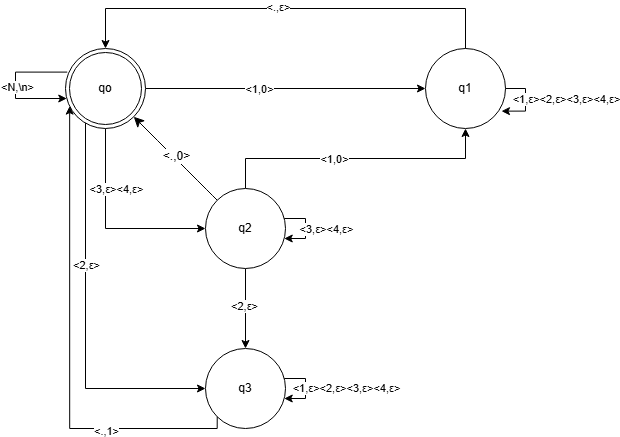

The diagram above was exported from draw.io. Its source (the exported page's mxGraphModel, read from the mxfile embedded in the PNG):
<mxGraphModel dx="1553" dy="794" grid="1" gridSize="10" guides="1" tooltips="1" connect="1" arrows="1" fold="1" page="1" pageScale="1" pageWidth="850" pageHeight="1100" math="0" shadow="0">
  <root>
    <mxCell id="0" />
    <mxCell id="1" parent="0" />
    <mxCell id="2wg4izW3m6LpjbrDu_cd-3" value="" style="edgeStyle=orthogonalEdgeStyle;rounded=0;orthogonalLoop=1;jettySize=auto;html=1;" parent="1" source="FElHwssK-RDZoDe2-0ja-1" target="2wg4izW3m6LpjbrDu_cd-2" edge="1">
      <mxGeometry relative="1" as="geometry" />
    </mxCell>
    <mxCell id="2wg4izW3m6LpjbrDu_cd-4" value="&amp;lt;1,0&amp;gt;" style="edgeLabel;html=1;align=center;verticalAlign=middle;resizable=0;points=[];" parent="2wg4izW3m6LpjbrDu_cd-3" connectable="0" vertex="1">
      <mxGeometry x="-0.1964" relative="1" as="geometry">
        <mxPoint as="offset" />
      </mxGeometry>
    </mxCell>
    <mxCell id="2wg4izW3m6LpjbrDu_cd-12" value="" style="edgeStyle=orthogonalEdgeStyle;rounded=0;orthogonalLoop=1;jettySize=auto;html=1;" parent="1" source="FElHwssK-RDZoDe2-0ja-1" target="2wg4izW3m6LpjbrDu_cd-11" edge="1">
      <mxGeometry relative="1" as="geometry">
        <Array as="points">
          <mxPoint x="-680" y="410" />
        </Array>
      </mxGeometry>
    </mxCell>
    <mxCell id="2wg4izW3m6LpjbrDu_cd-13" value="&amp;lt;3,ε&amp;gt;&amp;lt;4,ε&amp;gt;" style="edgeLabel;html=1;align=center;verticalAlign=middle;resizable=0;points=[];" parent="2wg4izW3m6LpjbrDu_cd-12" connectable="0" vertex="1">
      <mxGeometry x="-0.4019" relative="1" as="geometry">
        <mxPoint x="10" as="offset" />
      </mxGeometry>
    </mxCell>
    <mxCell id="2wg4izW3m6LpjbrDu_cd-25" style="edgeStyle=orthogonalEdgeStyle;rounded=0;orthogonalLoop=1;jettySize=auto;html=1;entryX=0;entryY=0.5;entryDx=0;entryDy=0;exitX=0;exitY=1;exitDx=0;exitDy=0;" parent="1" source="FElHwssK-RDZoDe2-0ja-1" target="2wg4izW3m6LpjbrDu_cd-19" edge="1">
      <mxGeometry relative="1" as="geometry">
        <Array as="points">
          <mxPoint x="-700" y="298" />
          <mxPoint x="-700" y="570" />
        </Array>
      </mxGeometry>
    </mxCell>
    <mxCell id="2wg4izW3m6LpjbrDu_cd-26" value="&amp;lt;2,ε&amp;gt;" style="edgeLabel;html=1;align=center;verticalAlign=middle;resizable=0;points=[];" parent="2wg4izW3m6LpjbrDu_cd-25" connectable="0" vertex="1">
      <mxGeometry x="-0.2222" relative="1" as="geometry">
        <mxPoint as="offset" />
      </mxGeometry>
    </mxCell>
    <mxCell id="FElHwssK-RDZoDe2-0ja-1" value="qo" style="ellipse;shape=doubleEllipse;whiteSpace=wrap;html=1;aspect=fixed;" parent="1" vertex="1">
      <mxGeometry x="-720" y="230" width="80" height="80" as="geometry" />
    </mxCell>
    <mxCell id="2wg4izW3m6LpjbrDu_cd-2" value="q1" style="ellipse;whiteSpace=wrap;html=1;" parent="1" vertex="1">
      <mxGeometry x="-360" y="230" width="80" height="80" as="geometry" />
    </mxCell>
    <mxCell id="2wg4izW3m6LpjbrDu_cd-5" style="edgeStyle=orthogonalEdgeStyle;rounded=0;orthogonalLoop=1;jettySize=auto;html=1;entryX=0.5;entryY=0;entryDx=0;entryDy=0;" parent="1" source="2wg4izW3m6LpjbrDu_cd-2" target="FElHwssK-RDZoDe2-0ja-1" edge="1">
      <mxGeometry relative="1" as="geometry">
        <Array as="points">
          <mxPoint x="-320" y="190" />
          <mxPoint x="-680" y="190" />
        </Array>
      </mxGeometry>
    </mxCell>
    <mxCell id="2wg4izW3m6LpjbrDu_cd-6" value="&amp;lt;.,ε&amp;gt;" style="edgeLabel;html=1;align=center;verticalAlign=middle;resizable=0;points=[];" parent="2wg4izW3m6LpjbrDu_cd-5" connectable="0" vertex="1">
      <mxGeometry x="0.0358" y="-2" relative="1" as="geometry">
        <mxPoint as="offset" />
      </mxGeometry>
    </mxCell>
    <mxCell id="2wg4izW3m6LpjbrDu_cd-7" style="edgeStyle=orthogonalEdgeStyle;rounded=0;orthogonalLoop=1;jettySize=auto;html=1;elbow=vertical;exitX=0.022;exitY=0.295;exitDx=0;exitDy=0;exitPerimeter=0;" parent="1" source="FElHwssK-RDZoDe2-0ja-1" target="FElHwssK-RDZoDe2-0ja-1" edge="1">
      <mxGeometry relative="1" as="geometry">
        <Array as="points">
          <mxPoint x="-770" y="254" />
          <mxPoint x="-770" y="280" />
        </Array>
      </mxGeometry>
    </mxCell>
    <mxCell id="2wg4izW3m6LpjbrDu_cd-8" value="&amp;lt;N,\n&amp;gt;" style="edgeLabel;html=1;align=center;verticalAlign=middle;resizable=0;points=[];" parent="2wg4izW3m6LpjbrDu_cd-7" connectable="0" vertex="1">
      <mxGeometry x="0.0316" y="1" relative="1" as="geometry">
        <mxPoint as="offset" />
      </mxGeometry>
    </mxCell>
    <mxCell id="2wg4izW3m6LpjbrDu_cd-9" style="edgeStyle=orthogonalEdgeStyle;rounded=0;orthogonalLoop=1;jettySize=auto;html=1;entryX=0.95;entryY=0.783;entryDx=0;entryDy=0;entryPerimeter=0;" parent="1" source="2wg4izW3m6LpjbrDu_cd-2" target="2wg4izW3m6LpjbrDu_cd-2" edge="1">
      <mxGeometry relative="1" as="geometry">
        <Array as="points">
          <mxPoint x="-260" y="270" />
          <mxPoint x="-260" y="293" />
        </Array>
      </mxGeometry>
    </mxCell>
    <mxCell id="2wg4izW3m6LpjbrDu_cd-10" value="&amp;lt;1,ε&amp;gt;&amp;lt;2,ε&amp;gt;&amp;lt;3,ε&amp;gt;&amp;lt;4,ε&amp;gt;" style="edgeLabel;html=1;align=center;verticalAlign=middle;resizable=0;points=[];" parent="2wg4izW3m6LpjbrDu_cd-9" connectable="0" vertex="1">
      <mxGeometry x="-0.0991" y="1" relative="1" as="geometry">
        <mxPoint x="39" as="offset" />
      </mxGeometry>
    </mxCell>
    <mxCell id="2wg4izW3m6LpjbrDu_cd-17" style="edgeStyle=orthogonalEdgeStyle;rounded=0;orthogonalLoop=1;jettySize=auto;html=1;" parent="1" source="2wg4izW3m6LpjbrDu_cd-11" target="2wg4izW3m6LpjbrDu_cd-2" edge="1">
      <mxGeometry relative="1" as="geometry">
        <Array as="points">
          <mxPoint x="-540" y="340" />
          <mxPoint x="-320" y="340" />
        </Array>
      </mxGeometry>
    </mxCell>
    <mxCell id="2wg4izW3m6LpjbrDu_cd-18" value="&amp;lt;1,0&amp;gt;" style="edgeLabel;html=1;align=center;verticalAlign=middle;resizable=0;points=[];" parent="2wg4izW3m6LpjbrDu_cd-17" connectable="0" vertex="1">
      <mxGeometry x="-0.1547" relative="1" as="geometry">
        <mxPoint as="offset" />
      </mxGeometry>
    </mxCell>
    <mxCell id="2wg4izW3m6LpjbrDu_cd-20" value="" style="edgeStyle=orthogonalEdgeStyle;rounded=0;orthogonalLoop=1;jettySize=auto;html=1;" parent="1" source="2wg4izW3m6LpjbrDu_cd-11" target="2wg4izW3m6LpjbrDu_cd-19" edge="1">
      <mxGeometry relative="1" as="geometry" />
    </mxCell>
    <mxCell id="2wg4izW3m6LpjbrDu_cd-21" value="&amp;lt;2,ε&amp;gt;" style="edgeLabel;html=1;align=center;verticalAlign=middle;resizable=0;points=[];" parent="2wg4izW3m6LpjbrDu_cd-20" connectable="0" vertex="1">
      <mxGeometry x="-0.0845" y="-2" relative="1" as="geometry">
        <mxPoint as="offset" />
      </mxGeometry>
    </mxCell>
    <mxCell id="rHutuH7tPwg8c5EpJgqj-1" style="edgeStyle=none;curved=1;rounded=0;orthogonalLoop=1;jettySize=auto;html=1;entryX=1;entryY=1;entryDx=0;entryDy=0;fontSize=12;startSize=8;endSize=8;" edge="1" parent="1" source="2wg4izW3m6LpjbrDu_cd-11" target="FElHwssK-RDZoDe2-0ja-1">
      <mxGeometry relative="1" as="geometry" />
    </mxCell>
    <mxCell id="rHutuH7tPwg8c5EpJgqj-2" value="&amp;lt;.,0&amp;gt;" style="edgeLabel;html=1;align=center;verticalAlign=middle;resizable=0;points=[];fontSize=12;" vertex="1" connectable="0" parent="rHutuH7tPwg8c5EpJgqj-1">
      <mxGeometry x="0.012" y="-2" relative="1" as="geometry">
        <mxPoint as="offset" />
      </mxGeometry>
    </mxCell>
    <mxCell id="2wg4izW3m6LpjbrDu_cd-11" value="q2" style="ellipse;whiteSpace=wrap;html=1;" parent="1" vertex="1">
      <mxGeometry x="-580" y="370" width="80" height="80" as="geometry" />
    </mxCell>
    <mxCell id="2wg4izW3m6LpjbrDu_cd-15" style="edgeStyle=orthogonalEdgeStyle;rounded=0;orthogonalLoop=1;jettySize=auto;html=1;elbow=horizontal;" parent="1" source="2wg4izW3m6LpjbrDu_cd-11" target="2wg4izW3m6LpjbrDu_cd-11" edge="1">
      <mxGeometry relative="1" as="geometry" />
    </mxCell>
    <mxCell id="2wg4izW3m6LpjbrDu_cd-16" value="&amp;lt;3,ε&amp;gt;&amp;lt;4,ε&amp;gt;" style="edgeLabel;html=1;align=center;verticalAlign=middle;resizable=0;points=[];" parent="2wg4izW3m6LpjbrDu_cd-15" connectable="0" vertex="1">
      <mxGeometry x="0.0461" relative="1" as="geometry">
        <mxPoint x="20" y="-1" as="offset" />
      </mxGeometry>
    </mxCell>
    <mxCell id="2wg4izW3m6LpjbrDu_cd-19" value="q3" style="ellipse;whiteSpace=wrap;html=1;" parent="1" vertex="1">
      <mxGeometry x="-580" y="530" width="80" height="80" as="geometry" />
    </mxCell>
    <mxCell id="2wg4izW3m6LpjbrDu_cd-22" style="edgeStyle=orthogonalEdgeStyle;rounded=0;orthogonalLoop=1;jettySize=auto;html=1;elbow=horizontal;" parent="1" source="2wg4izW3m6LpjbrDu_cd-19" target="2wg4izW3m6LpjbrDu_cd-19" edge="1">
      <mxGeometry relative="1" as="geometry" />
    </mxCell>
    <mxCell id="2wg4izW3m6LpjbrDu_cd-23" value="&lt;div style=&quot;text-align: center;&quot;&gt;&lt;span style=&quot;color: rgba(0, 0, 0, 0); font-family: monospace; font-size: 0px; text-align: start; background-color: rgb(236, 236, 236);&quot;&gt;%3CmxGraphModel%3E%3Croot%3E%3CmxCell%20id%3D%220%22%2F%3E%3CmxCell%20id%3D%221%22%20parent%3D%220%22%2F%3E%3CmxCell%20id%3D%222%22%20value%3D%22%26amp%3Blt%3B1%2C%CE%B5%26amp%3Bgt%3B%26amp%3Blt%3B2%2C%CE%B5%26amp%3Bgt%3B%26amp%3Blt%3B3%2C%CE%B5%26amp%3Bgt%3B%26amp%3Blt%3B4%2C%CE%B5%26amp%3Bgt%3B%22%20style%3D%22edgeLabel%3Bhtml%3D1%3Balign%3Dcenter%3BverticalAlign%3Dmiddle%3Bresizable%3D0%3Bpoints%3D%5B%5D%3B%22%20vertex%3D%221%22%20connectable%3D%220%22%20parent%3D%221%22%3E%3CmxGeometry%20x%3D%22-219.97142857142853%22%20y%3D%22280.28570408163137%22%20as%3D%22geometry%22%2F%3E%3C%2FmxCell%3E%3C%2Froot%3E%3C%2FmxGraphModel%3E&lt;/span&gt;&lt;span style=&quot;color: rgba(0, 0, 0, 0); font-family: monospace; font-size: 0px; text-align: start; background-color: rgb(236, 236, 236);&quot;&gt;%3CmxGraphModel%3E%3Croot%3E%3CmxCell%20id%3D%220%22%2F%3E%3CmxCell%20id%3D%221%22%20parent%3D%220%22%2F%3E%3CmxCell%20id%3D%222%22%20value%3D%22%26amp%3Blt%3B1%2C%CE%B5%26amp%3Bgt%3B%26amp%3Blt%3B2%2C%CE%B5%26amp%3Bgt%3B%26amp%3Blt%3B3%2C%CE%B5%26amp%3Bgt%3B%26amp%3Blt%3B4%2C%CE%B5%26amp%3Bgt%3B%22%20style%3D%22edgeLabel%3Bhtml%3D1%3Balign%3Dcenter%3BverticalAlign%3Dmiddle%3Bresizable%3D0%3Bpoints%3D%5B%5D%3B%22%20vertex%3D%221%22%20connectable%3D%220%22%20parent%3D%221%22%3E%3CmxGeometry%20x%3D%22-219.97142857142853%22%20y%3D%22280.28570408163137%22%20as%3D%22geometry%22%2F%3E%3C%2FmxCell%3E%3C%2Froot%3E%3C%2FmxGraphModel%3E&lt;/span&gt;&lt;font face=&quot;monospace&quot; color=&quot;rgba(0, 0, 0, 0)&quot;&gt;&lt;span style=&quot;font-size: 0px;&quot;&gt;%3CmxGraphModel%3E%3Croot%3E%3CmxCell%20id%3D%220%22%2F%3E%3CmxCell%20id%3D%221%22%20parent%3D%220%22%2F%3E%3CmxCell%20id%3D%222%22%20value%3D%22%26amp%3Blt%3B1%2C%CE%B5%26amp%3Bgt%3B%26amp%3Blt%3B2%2C%CE%B5%26amp%3Bgt%3B%26amp%3Blt%3B3%2C%CE%B5%26amp%3Bgt%3B%26amp%3Blt%3B4%2C%CE%B5%26amp%3Bgt%3B%22%20style%3D%22edgeLabel%3Bhtml%3D1%3Balign%3Dcenter%3BverticalAlign%3Dmiddle%3Bresizable%3D0%3Bpoints%3D%5B%5D%3B%22%20vertex%3D%221%22%20connectable%3D%220%22%20parent%3D%221%22%3E%3CmxGeometry%20x%3D%22-219.97142857142853%22%20y%3D%22280.28570408163137%22%20as%3D%22geometry%22%2F%3E%3C%2FmxCell%3E%3C%2Froot%3E%3C%2FmxGraphModel%3E&lt;/span&gt;&lt;/font&gt;&lt;span style=&quot;background-color: light-dark(#ffffff, var(--ge-dark-color, #121212)); font-size: 0px;&quot;&gt;&lt;font face=&quot;monospace&quot; color=&quot;#ba0000&quot;&gt;%3CmxGraphModel%3E%3Croot%3E%3CmxCell%20id%3D%220%22%2F%3E%3CmxCell%20id%3D%221%22%20parent%3D%220%22%2F%3E%3CmxCell%20id%3D%222%22%20value%3D%22%26amp%3Blt%3B1%2C%CE%B5%26amp%3Bgt%3B%26amp%3Blt%3B2%2C%CE%B5%26amp%3Bgt%3B%26amp%3Blt%3B3%2C%CE%B5%26amp%3Bgt%3B%26amp%3Blt%3B4%2C%CE%B5%26amp%3Bgt%3B%22%20style%3D%22edgeLabel%3Bhtml%3D1%3Balign%3Dcenter%3BverticalAlign%3Dmiddle%3Bresizable%3D0%3Bpoints%3D%5B%5D%3B%22%20vertex%3D%221%22%20connectable%3D%220%22%20parent%3D%221%22%3E%3CmxGeometry%20x%3D%22-219.97142857142853%22%20y%3D%22280.28570408163137%22%20as%3D%22geometry%22%2F%3E%3C%2FmxCell%3E%3C%2Froot%3E%3C%2FmxGraphModel%3E&lt;/font&gt;&lt;/span&gt;&lt;span style=&quot;background-color: light-dark(#ffffff, var(--ge-dark-color, #121212)); font-size: 0px;&quot;&gt;&lt;font face=&quot;monospace&quot; color=&quot;#ba0000&quot;&gt;%3CmxGraphModel%3E%3Croot%3E%3CmxCell%20id%3D%220%22%2F%3E%3CmxCell%20id%3D%221%22%20parent%3D%220%22%2F%3E%3CmxCell%20id%3D%222%22%20value%3D%22%26amp%3Blt%3B1%2C%CE%B5%26amp%3Bgt%3B%26amp%3Blt%3B2%2C%CE%B5%26amp%3Bgt%3B%26amp%3Blt%3B3%2C%CE%B5%26amp%3Bgt%3B%26amp%3Blt%3B4%2C%CE%B5%26amp%3Bgt%3B%22%20style%3D%22edgeLabel%3Bhtml%3D1%3Balign%3Dcenter%3BverticalAlign%3Dmiddle%3Bresizable%3D0%3Bpoints%3D%5B%5D%3B%22%20vertex%3D%221%22%20connectable%3D%220%22%20parent%3D%221%22%3E%3CmxGeometry%20x%3D%22-219.97142857142853%22%20y%3D%22280.28570408163137%22%20as%3D%22geometry%22%2F%3E%3C%2FmxCell%3E%3C%2Froot%3E%3C%2FmxGraphModel%3E&lt;/font&gt;&lt;/span&gt;&lt;span style=&quot;background-color: light-dark(#ffffff, var(--ge-dark-color, #121212)); font-size: 0px;&quot;&gt;&lt;font face=&quot;monospace&quot; color=&quot;#ba0000&quot;&gt;%3CmxGraphModel%3E%3Croot%3E%3CmxCell%20id%3D%220%22%2F%3E%3CmxCell%20id%3D%221%22%20parent%3D%220%22%2F%3E%3CmxCell%20id%3D%222%22%20value%3D%22%26amp%3Blt%3B1%2C%CE%B5%26amp%3Bgt%3B%26amp%3Blt%3B2%2C%CE%B5%26amp%3Bgt%3B%26amp%3Blt%3B3%2C%CE%B5%26amp%3Bgt%3B%26amp%3Blt%3B4%2C%CE%B5%26amp%3Bgt%3B%22%20style%3D%22edgeLabel%3Bhtml%3D1%3Balign%3Dcenter%3BverticalAlign%3Dmiddle%3Bresizable%3D0%3Bpoints%3D%5B%5D%3B%22%20vertex%3D%221%22%20connectable%3D%220%22%20parent%3D%221%22%3E%3CmxGeometry%20x%3D%22-219.97142857142853%22%20y%3D%22280.28570408163137%22%20as%3D%22geometry%22%2F%3E%3C%2FmxCell%3E%3C%2Froot%3E%3C%2FmxGraphModel%3E&lt;/font&gt;&lt;/span&gt;&lt;span style=&quot;background-color: light-dark(#ffffff, var(--ge-dark-color, #121212)); font-size: 0px;&quot;&gt;&lt;font face=&quot;monospace&quot; color=&quot;#ba0000&quot;&gt;%3CmxGraphModel%3E%3Croot%3E%3CmxCell%20id%3D%220%22%2F%3E%3CmxCell%20id%3D%221%22%20parent%3D%220%22%2F%3E%3CmxCell%20id%3D%222%22%20value%3D%22%26amp%3Blt%3B1%2C%CE%B5%26amp%3Bgt%3B%26amp%3Blt%3B2%2C%CE%B5%26amp%3Bgt%3B%26amp%3Blt%3B3%2C%CE%B5%26amp%3Bgt%3B%26amp%3Blt%3B4%2C%CE%B5%26amp%3Bgt%3B%22%20style%3D%22edgeLabel%3Bhtml%3D1%3Balign%3Dcenter%3BverticalAlign%3Dmiddle%3Bresizable%3D0%3Bpoints%3D%5B%5D%3B%22%20vertex%3D%221%22%20connectable%3D%220%22%20parent%3D%221%22%3E%3CmxGeometry%20x%3D%22-219.97142857142853%22%20y%3D%22280.28570408163137%22%20as%3D%22geometry%22%2F%3E%3C%2FmxCell%3E%3C%2Froot%3E%3C%2FmxGraphModel%3E&lt;/font&gt;&lt;/span&gt;&lt;span style=&quot;background-color: light-dark(#ffffff, var(--ge-dark-color, #121212)); font-size: 0px;&quot;&gt;&lt;font face=&quot;monospace&quot; color=&quot;#ba0000&quot;&gt;%3CmxGraphModel%3E%3Croot%3E%3CmxCell%20id%3D%220%22%2F%3E%3CmxCell%20id%3D%221%22%20parent%3D%220%22%2F%3E%3CmxCell%20id%3D%222%22%20value%3D%22%26amp%3Blt%3B1%2C%CE%B5%26amp%3Bgt%3B%26amp%3Blt%3B2%2C%CE%B5%26amp%3Bgt%3B%26amp%3Blt%3B3%2C%CE%B5%26amp%3Bgt%3B%26amp%3Blt%3B4%2C%CE%B5%26amp%3Bgt%3B%22%20style%3D%22edgeLabel%3Bhtml%3D1%3Balign%3Dcenter%3BverticalAlign%3Dmiddle%3Bresizable%3D0%3Bpoints%3D%5B%5D%3B%22%20vertex%3D%221%22%20connectable%3D%220%22%20parent%3D%221%22%3E%3CmxGeometry%20x%3D%22-219.97142857142853%22%20y%3D%22280.28570408163137%22%20as%3D%22geometry%22%2F%3E%3C%2FmxCell%3E%3C%2Froot%3E%3C%2FmxGraphModel%3E&lt;/font&gt;&lt;/span&gt;&lt;span style=&quot;background-color: light-dark(#ffffff, var(--ge-dark-color, #121212)); font-size: 0px;&quot;&gt;&lt;font face=&quot;monospace&quot; color=&quot;#ba0000&quot;&gt;%3CmxGraphModel%3E%3Croot%3E%3CmxCell%20id%3D%220%22%2F%3E%3CmxCell%20id%3D%221%22%20parent%3D%220%22%2F%3E%3CmxCell%20id%3D%222%22%20value%3D%22%26amp%3Blt%3B1%2C%CE%B5%26amp%3Bgt%3B%26amp%3Blt%3B2%2C%CE%B5%26amp%3Bgt%3B%26amp%3Blt%3B3%2C%CE%B5%26amp%3Bgt%3B%26amp%3Blt%3B4%2C%CE%B5%26amp%3Bgt%3B%22%20style%3D%22edgeLabel%3Bhtml%3D1%3Balign%3Dcenter%3BverticalAlign%3Dmiddle%3Bresizable%3D0%3Bpoints%3D%5B%5D%3B%22%20vertex%3D%221%22%20connectable%3D%220%22%20parent%3D%221%22%3E%3CmxGeometry%20x%3D%22-219.97142857142853%22%20y%3D%22280.28570408163137%22%20as%3D%22geometry%22%2F%3E%3C%2FmxCell%3E%3C%2Froot%3E%3C%2FmxGraphModel%3E&lt;/font&gt;&lt;/span&gt;&lt;span style=&quot;background-color: light-dark(#ffffff, var(--ge-dark-color, #121212)); font-size: 0px;&quot;&gt;&lt;font face=&quot;monospace&quot; color=&quot;#ba0000&quot;&gt;%3CmxGraphModel%3E%3Croot%3E%3CmxCell%20id%3D%220%22%2F%3E%3CmxCell%20id%3D%221%22%20parent%3D%220%22%2F%3E%3CmxCell%20id%3D%222%22%20value%3D%22%26amp%3Blt%3B1%2C%CE%B5%26amp%3Bgt%3B%26amp%3Blt%3B2%2C%CE%B5%26amp%3Bgt%3B%26amp%3Blt%3B3%2C%CE%B5%26amp%3Bgt%3B%26amp%3Blt%3B4%2C%CE%B5%26amp%3Bgt%3B%22%20style%3D%22edgeLabel%3Bhtml%3D1%3Balign%3Dcenter%3BverticalAlign%3Dmiddle%3Bresizable%3D0%3Bpoints%3D%5B%5D%3B%22%20vertex%3D%221%22%20connectable%3D%220%22%20parent%3D%221%22%3E%3CmxGeometry%20x%3D%22-219.97142857142853%22%20y%3D%22280.28570408163137%22%20as%3D%22geometry%22%2F%3E%3C%2FmxCell%3E%3C%2Froot%3E%3C%2FmxGraphModel%3E&lt;/font&gt;&lt;/span&gt;&lt;span style=&quot;background-color: light-dark(#ffffff, var(--ge-dark-color, #121212)); font-size: 0px;&quot;&gt;&lt;font face=&quot;monospace&quot; color=&quot;#ba0000&quot;&gt;%3CmxGraphModel%3E%3Croot%3E%3CmxCell%20id%3D%220%22%2F%3E%3CmxCell%20id%3D%221%22%20parent%3D%220%22%2F%3E%3CmxCell%20id%3D%222%22%20value%3D%22%26amp%3Blt%3B1%2C%CE%B5%26amp%3Bgt%3B%26amp%3Blt%3B2%2C%CE%B5%26amp%3Bgt%3B%26amp%3Blt%3B3%2C%CE%B5%26amp%3Bgt%3B%26amp%3Blt%3B4%2C%CE%B5%26amp%3Bgt%3B%22%20style%3D%22edgeLabel%3Bhtml%3D1%3Balign%3Dcenter%3BverticalAlign%3Dmiddle%3Bresizable%3D0%3Bpoints%3D%5B%5D%3B%22%20vertex%3D%221%22%20connectable%3D%220%22%20parent%3D%221%22%3E%3CmxGeometry%20x%3D%22-219.97142857142853%22%20y%3D%22280.28570408163137%22%20as%3D%22geometry%22%2F%3E%3C%2FmxCell%3E%3C%2Froot%3E%3C%2FmxGraphModel%3E&lt;/font&gt;&lt;/span&gt;&lt;span style=&quot;background-color: light-dark(#ffffff, var(--ge-dark-color, #121212)); font-size: 0px;&quot;&gt;&lt;font face=&quot;monospace&quot; color=&quot;#ba0000&quot;&gt;%3CmxGraphModel%3E%3Croot%3E%3CmxCell%20id%3D%220%22%2F%3E%3CmxCell%20id%3D%221%22%20parent%3D%220%22%2F%3E%3CmxCell%20id%3D%222%22%20value%3D%22%26amp%3Blt%3B1%2C%CE%B5%26amp%3Bgt%3B%26amp%3Blt%3B2%2C%CE%B5%26amp%3Bgt%3B%26amp%3Blt%3B3%2C%CE%B5%26amp%3Bgt%3B%26amp%3Blt%3B4%2C%CE%B5%26amp%3Bgt%3B%22%20style%3D%22edgeLabel%3Bhtml%3D1%3Balign%3Dcenter%3BverticalAlign%3Dmiddle%3Bresizable%3D0%3Bpoints%3D%5B%5D%3B%22%20vertex%3D%221%22%20connectable%3D%220%22%20parent%3D%221%22%3E%3CmxGeometry%20x%3D%22-219.97142857142853%22%20y%3D%22280.28570408163137%22%20as%3D%22geometry%22%2F%3E%3C%2FmxCell%3E%3C%2Froot%3E%3C%2FmxGraphModel%3E&lt;/font&gt;&lt;/span&gt;&lt;span style=&quot;background-color: light-dark(#ffffff, var(--ge-dark-color, #121212)); font-size: 0px;&quot;&gt;&lt;font face=&quot;monospace&quot; color=&quot;#ba0000&quot;&gt;%3CmxGraphModel%3E%3Croot%3E%3CmxCell%20id%3D%220%22%2F%3E%3CmxCell%20id%3D%221%22%20parent%3D%220%22%2F%3E%3CmxCell%20id%3D%222%22%20value%3D%22%26amp%3Blt%3B1%2C%CE%B5%26amp%3Bgt%3B%26amp%3Blt%3B2%2C%CE%B5%26amp%3Bgt%3B%26amp%3Blt%3B3%2C%CE%B5%26amp%3Bgt%3B%26amp%3Blt%3B4%2C%CE%B5%26amp%3Bgt%3B%22%20style%3D%22edgeLabel%3Bhtml%3D1%3Balign%3Dcenter%3BverticalAlign%3Dmiddle%3Bresizable%3D0%3Bpoints%3D%5B%5D%3B%22%20vertex%3D%221%22%20connectable%3D%220%22%20parent%3D%221%22%3E%3CmxGeometry%20x%3D%22-219.97142857142853%22%20y%3D%22280.28570408163137%22%20as%3D%22geometry%22%2F%3E%3C%2FmxCell%3E%3C%2Froot%3E%3C%2FmxGraphModel%3E&lt;/font&gt;&lt;/span&gt;&lt;span style=&quot;background-color: light-dark(#ffffff, var(--ge-dark-color, #121212)); font-size: 0px;&quot;&gt;&lt;font face=&quot;monospace&quot; color=&quot;#ba0000&quot;&gt;%3CmxGraphModel%3E%3Croot%3E%3CmxCell%20id%3D%220%22%2F%3E%3CmxCell%20id%3D%221%22%20parent%3D%220%22%2F%3E%3CmxCell%20id%3D%222%22%20value%3D%22%26amp%3Blt%3B1%2C%CE%B5%26amp%3Bgt%3B%26amp%3Blt%3B2%2C%CE%B5%26amp%3Bgt%3B%26amp%3Blt%3B3%2C%CE%B5%26amp%3Bgt%3B%26amp%3Blt%3B4%2C%CE%B5%26amp%3Bgt%3B%22%20style%3D%22edgeLabel%3Bhtml%3D1%3Balign%3Dcenter%3BverticalAlign%3Dmiddle%3Bresizable%3D0%3Bpoints%3D%5B%5D%3B%22%20vertex%3D%221%22%20connectable%3D%220%22%20parent%3D%221%22%3E%3CmxGeometry%20x%3D%22-219.97142857142853%22%20y%3D%22280.28570408163137%22%20as%3D%22geometry%22%2F%3E%3C%2FmxCell%3E%3C%2Froot%3E%3C%2FmxGraphModel%3E&lt;/font&gt;&lt;/span&gt;&lt;/div&gt;" style="edgeLabel;html=1;align=center;verticalAlign=middle;resizable=0;points=[];" parent="2wg4izW3m6LpjbrDu_cd-22" connectable="0" vertex="1">
      <mxGeometry x="0.0586" relative="1" as="geometry">
        <mxPoint as="offset" />
      </mxGeometry>
    </mxCell>
    <mxCell id="2wg4izW3m6LpjbrDu_cd-24" value="&amp;lt;1,ε&amp;gt;&amp;lt;2,ε&amp;gt;&amp;lt;3,ε&amp;gt;&amp;lt;4,ε&amp;gt;" style="edgeLabel;html=1;align=center;verticalAlign=middle;resizable=0;points=[];" parent="2wg4izW3m6LpjbrDu_cd-22" connectable="0" vertex="1">
      <mxGeometry x="0.1119" relative="1" as="geometry">
        <mxPoint x="40" y="-4" as="offset" />
      </mxGeometry>
    </mxCell>
    <mxCell id="2wg4izW3m6LpjbrDu_cd-27" style="edgeStyle=orthogonalEdgeStyle;rounded=0;orthogonalLoop=1;jettySize=auto;html=1;entryX=0.052;entryY=0.72;entryDx=0;entryDy=0;entryPerimeter=0;exitX=0;exitY=1;exitDx=0;exitDy=0;" parent="1" source="2wg4izW3m6LpjbrDu_cd-19" target="FElHwssK-RDZoDe2-0ja-1" edge="1">
      <mxGeometry relative="1" as="geometry">
        <Array as="points">
          <mxPoint x="-568" y="610" />
          <mxPoint x="-716" y="610" />
        </Array>
      </mxGeometry>
    </mxCell>
    <mxCell id="2wg4izW3m6LpjbrDu_cd-28" value="&amp;lt;.,1&amp;gt;" style="edgeLabel;html=1;align=center;verticalAlign=middle;resizable=0;points=[];" parent="2wg4izW3m6LpjbrDu_cd-27" connectable="0" vertex="1">
      <mxGeometry x="-0.4904" y="2" relative="1" as="geometry">
        <mxPoint as="offset" />
      </mxGeometry>
    </mxCell>
  </root>
</mxGraphModel>